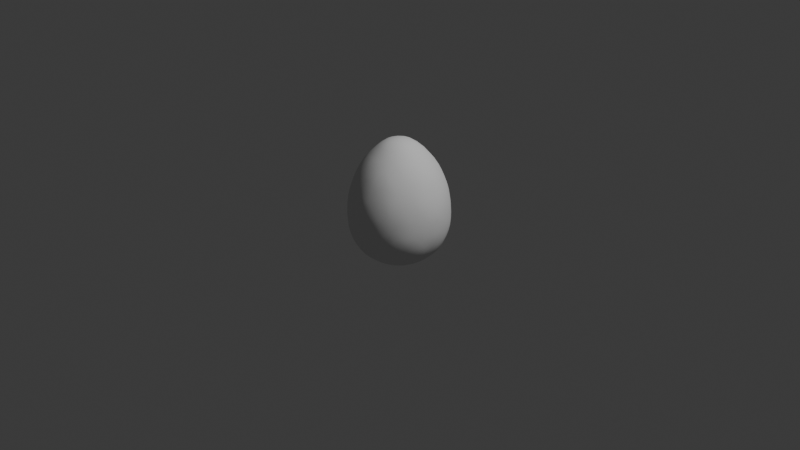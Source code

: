 # Source: GunBarrelExplosion.blend  (saved by Blender 4.0.36; exported with 4.5.12 LTS)
import bpy
from mathutils import Matrix  # noqa: F401  (used for matrix-valued properties, if any)

bpy.ops.wm.read_factory_settings(use_empty=True)
scene = bpy.context.scene
scene.name = 'Scene'

# ---- collections
col_collection = bpy.data.collections.new('Collection'); scene.collection.children.link(col_collection)

# ---- world
world_world = bpy.data.worlds.new('World'); scene.world = world_world
world_world.use_nodes = True; world_world.node_tree.nodes.clear()
_N = world_world.node_tree.nodes; _L = world_world.node_tree.links
n0 = _N.new('ShaderNodeOutputWorld'); n0.name = 'World Output'; n0.location = (300, 300)
n1 = _N.new('ShaderNodeBackground'); n1.name = 'Background'; n1.location = (10, 300)
n1.inputs[0].default_value = (0.05088, 0.05088, 0.05088, 1.0)
_L.new(n1.outputs[0], n0.inputs[0])
n0.is_active_output = True
world_world.color = (0.05088, 0.05088, 0.05088)
world_world.use_sun_shadow = False
world_world.sun_shadow_jitter_overblur = 0.0

# ---- cameras
cam_camera = bpy.data.cameras.new('Camera')
cam_camera.clip_end = 100.0
cam_camera.ortho_scale = 7.314

# ---- lights
light_light = bpy.data.lights.new('Light', 'POINT')
light_light.transmission_factor = 0.0
light_light.use_soft_falloff = False
light_light.energy = 1000.0
light_light.shadow_soft_size = 0.1
light_light.shadow_maximum_resolution = 0.006
light_light.use_absolute_resolution = True

# ---- meshes
me_icosphere = bpy.data.meshes.new('Icosphere')
me_icosphere.from_pydata([(0.0, 0.0, -1.0), (0.7236, -0.5257, -0.407), (-0.2764, -0.8506, -0.407), (-0.8944, 0.0, -0.407), (-0.2764, 0.8506, -0.407), (0.7236, 0.5257, -0.407), (0.2764, -0.8506, 0.8479), (-0.7236, -0.5257, 0.8479), (-0.7236, 0.5257, 0.8479), (0.2764, 0.8506, 0.8479), (0.8944, 0.0, 0.8478), (0.0, 0.0, 1.909), (-0.1625, -0.5, -0.8502), (0.4253, -0.309, -0.8502), (0.2629, -0.809, -0.4985), (0.8506, 0.0, -0.4985), (0.4253, 0.309, -0.8502), (-0.5257, 0.0, -0.8502), (-0.6882, -0.5, -0.4985), (-0.1625, 0.5, -0.8502), (-0.6882, 0.5, -0.4985), (0.2629, 0.809, -0.4985), (0.9511, -0.309, 0.1676), (0.9511, 0.309, 0.1676), (0.0, -1.0, 0.1676), (0.5878, -0.809, 0.1676), (-0.9511, -0.309, 0.1676), (-0.5878, -0.809, 0.1676), (-0.5878, 0.809, 0.1676), (-0.9511, 0.309, 0.1676), (0.5878, 0.809, 0.1676), (0.0, 1.0, 0.1676), (0.6882, -0.5, 0.9805), (-0.2629, -0.809, 0.9805), (-0.8506, 0.0, 0.9805), (-0.2629, 0.809, 0.9805), (0.6882, 0.5, 0.9805), (0.1625, -0.5, 1.585), (0.5257, 0.0, 1.585), (-0.4253, -0.309, 1.585), (-0.4253, 0.309, 1.585), (0.1625, 0.5, 1.585)], [], [(0, 13, 12), (1, 13, 15), (0, 12, 17), (0, 17, 19), (0, 19, 16), (1, 15, 22), (2, 14, 24), (3, 18, 26), (4, 20, 28), (5, 21, 30), (1, 22, 25), (2, 24, 27), (3, 26, 29), (4, 28, 31), (5, 30, 23), (6, 32, 37), (7, 33, 39), (8, 34, 40), (9, 35, 41), (10, 36, 38), (38, 41, 11), (38, 36, 41), (36, 9, 41), (41, 40, 11), (41, 35, 40), (35, 8, 40), (40, 39, 11), (40, 34, 39), (34, 7, 39), (39, 37, 11), (39, 33, 37), (33, 6, 37), (37, 38, 11), (37, 32, 38), (32, 10, 38), (23, 36, 10), (23, 30, 36), (30, 9, 36), (31, 35, 9), (31, 28, 35), (28, 8, 35), (29, 34, 8), (29, 26, 34), (26, 7, 34), (27, 33, 7), (27, 24, 33), (24, 6, 33), (25, 32, 6), (25, 22, 32), (22, 10, 32), (30, 31, 9), (30, 21, 31), (21, 4, 31), (28, 29, 8), (28, 20, 29), (20, 3, 29), (26, 27, 7), (26, 18, 27), (18, 2, 27), (24, 25, 6), (24, 14, 25), (14, 1, 25), (22, 23, 10), (22, 15, 23), (15, 5, 23), (16, 21, 5), (16, 19, 21), (19, 4, 21), (19, 20, 4), (19, 17, 20), (17, 3, 20), (17, 18, 3), (17, 12, 18), (12, 2, 18), (15, 16, 5), (15, 13, 16), (13, 0, 16), (12, 14, 2), (12, 13, 14), (13, 1, 14)])
me_icosphere.polygons.foreach_set('use_smooth', [True] * 80)
_uv = me_icosphere.uv_layers.new(name='UVMap')
_uv.uv.foreach_set('vector', [0.1818, 0.0, 0.2273, 0.07873, 0.1364, 0.07873, 0.2727, 0.1575, 0.3182, 0.07873, 0.3636, 0.1575, 0.9091, 0.0, 0.9545, 0.07873, 0.8636, 0.07873, 0.7273, 0.0, 0.7727, 0.07873, 0.6818, 0.07873, 0.5455, 0.0, 0.5909, 0.07873, 0.5, 0.07873, 0.2727, 0.1575, 0.3636, 0.1575, 0.3182, 0.2362, 0.09091, 0.1575, 0.1818, 0.1575, 0.1364, 0.2362, 0.8182, 0.1575, 0.9091, 0.1575, 0.8636, 0.2362, 0.6364, 0.1575, 0.7273, 0.1575, 0.6818, 0.2362, 0.4545, 0.1575, 0.5455, 0.1575, 0.5, 0.2362, 0.2727, 0.1575, 0.3182, 0.2362, 0.2273, 0.2362, 0.09091, 0.1575, 0.1364, 0.2362, 0.04546, 0.2362, 0.8182, 0.1575, 0.8636, 0.2362, 0.7727, 0.2362, 0.6364, 0.1575, 0.6818, 0.2362, 0.5909, 0.2362, 0.4545, 0.1575, 0.5, 0.2362, 0.4091, 0.2362, 0.1818, 0.3149, 0.2727, 0.3149, 0.2273, 0.3937, 0.0, 0.3149, 0.09091, 0.3149, 0.04546, 0.3937, 0.7273, 0.3149, 0.8182, 0.3149, 0.7727, 0.3937, 0.5455, 0.3149, 0.6364, 0.3149, 0.5909, 0.3937, 0.3636, 0.3149, 0.4545, 0.3149, 0.4091, 0.3937, 0.4091, 0.3937, 0.5, 0.3937, 0.4545, 0.4724, 0.4091, 0.3937, 0.4545, 0.3149, 0.5, 0.3937, 0.4545, 0.3149, 0.5455, 0.3149, 0.5, 0.3937, 0.5909, 0.3937, 0.6818, 0.3937, 0.6364, 0.4724, 0.5909, 0.3937, 0.6364, 0.3149, 0.6818, 0.3937, 0.6364, 0.3149, 0.7273, 0.3149, 0.6818, 0.3937, 0.7727, 0.3937, 0.8636, 0.3937, 0.8182, 0.4724, 0.7727, 0.3937, 0.8182, 0.3149, 0.8636, 0.3937, 0.8182, 0.3149, 0.9091, 0.3149, 0.8636, 0.3937, 0.04546, 0.3937, 0.1364, 0.3937, 0.09091, 0.4724, 0.04546, 0.3937, 0.09091, 0.3149, 0.1364, 0.3937, 0.09091, 0.3149, 0.1818, 0.3149, 0.1364, 0.3937, 0.2273, 0.3937, 0.3182, 0.3937, 0.2727, 0.4724, 0.2273, 0.3937, 0.2727, 0.3149, 0.3182, 0.3937, 0.2727, 0.3149, 0.3636, 0.3149, 0.3182, 0.3937, 0.4091, 0.2362, 0.4545, 0.3149, 0.3636, 0.3149, 0.4091, 0.2362, 0.5, 0.2362, 0.4545, 0.3149, 0.5, 0.2362, 0.5455, 0.3149, 0.4545, 0.3149, 0.5909, 0.2362, 0.6364, 0.3149, 0.5455, 0.3149, 0.5909, 0.2362, 0.6818, 0.2362, 0.6364, 0.3149, 0.6818, 0.2362, 0.7273, 0.3149, 0.6364, 0.3149, 0.7727, 0.2362, 0.8182, 0.3149, 0.7273, 0.3149, 0.7727, 0.2362, 0.8636, 0.2362, 0.8182, 0.3149, 0.8636, 0.2362, 0.9091, 0.3149, 0.8182, 0.3149, 0.04546, 0.2362, 0.09091, 0.3149, 0.0, 0.3149, 0.04546, 0.2362, 0.1364, 0.2362, 0.09091, 0.3149, 0.1364, 0.2362, 0.1818, 0.3149, 0.09091, 0.3149, 0.2273, 0.2362, 0.2727, 0.3149, 0.1818, 0.3149, 0.2273, 0.2362, 0.3182, 0.2362, 0.2727, 0.3149, 0.3182, 0.2362, 0.3636, 0.3149, 0.2727, 0.3149, 0.5, 0.2362, 0.5909, 0.2362, 0.5455, 0.3149, 0.5, 0.2362, 0.5455, 0.1575, 0.5909, 0.2362, 0.5455, 0.1575, 0.6364, 0.1575, 0.5909, 0.2362, 0.6818, 0.2362, 0.7727, 0.2362, 0.7273, 0.3149, 0.6818, 0.2362, 0.7273, 0.1575, 0.7727, 0.2362, 0.7273, 0.1575, 0.8182, 0.1575, 0.7727, 0.2362, 0.8636, 0.2362, 0.9545, 0.2362, 0.9091, 0.3149, 0.8636, 0.2362, 0.9091, 0.1575, 0.9545, 0.2362, 0.9091, 0.1575, 1.0, 0.1575, 0.9545, 0.2362, 0.1364, 0.2362, 0.2273, 0.2362, 0.1818, 0.3149, 0.1364, 0.2362, 0.1818, 0.1575, 0.2273, 0.2362, 0.1818, 0.1575, 0.2727, 0.1575, 0.2273, 0.2362, 0.3182, 0.2362, 0.4091, 0.2362, 0.3636, 0.3149, 0.3182, 0.2362, 0.3636, 0.1575, 0.4091, 0.2362, 0.3636, 0.1575, 0.4545, 0.1575, 0.4091, 0.2362, 0.5, 0.07873, 0.5455, 0.1575, 0.4545, 0.1575, 0.5, 0.07873, 0.5909, 0.07873, 0.5455, 0.1575, 0.5909, 0.07873, 0.6364, 0.1575, 0.5455, 0.1575, 0.6818, 0.07873, 0.7273, 0.1575, 0.6364, 0.1575, 0.6818, 0.07873, 0.7727, 0.07873, 0.7273, 0.1575, 0.7727, 0.07873, 0.8182, 0.1575, 0.7273, 0.1575, 0.8636, 0.07873, 0.9091, 0.1575, 0.8182, 0.1575, 0.8636, 0.07873, 0.9545, 0.07873, 0.9091, 0.1575, 0.9545, 0.07873, 1.0, 0.1575, 0.9091, 0.1575, 0.3636, 0.1575, 0.4091, 0.07873, 0.4545, 0.1575, 0.3636, 0.1575, 0.3182, 0.07873, 0.4091, 0.07873, 0.3182, 0.07873, 0.3636, 0.0, 0.4091, 0.07873, 0.1364, 0.07873, 0.1818, 0.1575, 0.09091, 0.1575, 0.1364, 0.07873, 0.2273, 0.07873, 0.1818, 0.1575, 0.2273, 0.07873, 0.2727, 0.1575, 0.1818, 0.1575])
me_icosphere.update()

# ---- objects
ob_light_noimp = bpy.data.objects.new('Light-noimp', light_light)
ob_camera_noimp = bpy.data.objects.new('Camera-noimp', cam_camera)
ob_icosphere = bpy.data.objects.new('Icosphere', me_icosphere)

# ---- transforms, parenting, visibility, modifiers, constraints
ob_light_noimp.location = (4.076, 1.005, 5.904)
ob_light_noimp.rotation_euler = (0.6503, 0.05522, 1.866)
ob_light_noimp.lock_rotations_4d = False
ob_light_noimp.empty_display_type = 'ARROWS'
ob_light_noimp.color = (0.0, 0.0, 0.0, 0.0)
ob_light_noimp.lineart.crease_threshold = 0.0
ob_camera_noimp.location = (7.359, -6.926, 4.958)
ob_camera_noimp.rotation_euler = (1.109, 0.0, 0.8149)
ob_camera_noimp.lock_rotations_4d = False
ob_camera_noimp.empty_display_type = 'ARROWS'
ob_camera_noimp.color = (0.0, 0.0, 0.0, 0.0)
ob_camera_noimp.display_type = 'WIRE'
ob_camera_noimp.lineart.crease_threshold = 0.0
ob_icosphere.location = (0.0, 0.0, 0.0)
ob_icosphere.scale = (0.5677, 0.5677, 0.5018)
_m = ob_icosphere.modifiers.new('Subdivision', 'SUBSURF')
_m.levels = 2

# ---- collection membership
col_collection.objects.link(ob_light_noimp)
col_collection.objects.link(ob_camera_noimp)
col_collection.objects.link(ob_icosphere)

# ---- scene / render settings (as saved in the file)
scene.camera = ob_camera_noimp
scene.frame_start = 1; scene.frame_end = 250; scene.frame_set(1)
scene.render.engine = 'BLENDER_EEVEE_NEXT'
scene.cycles.sampling_pattern = 'TABULATED_SOBOL'
bpy.context.view_layer.update()
